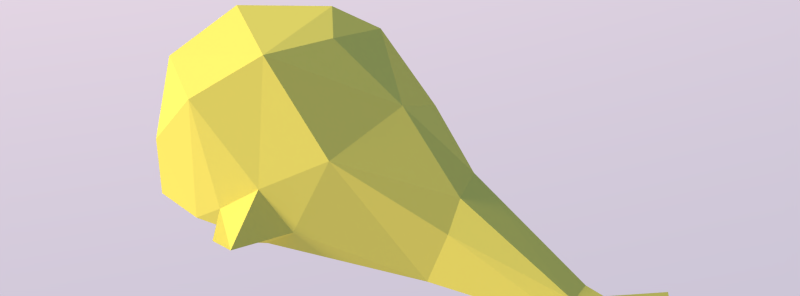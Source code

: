 # Source: whale_001.blend  (saved by Blender 2.77.0; exported with 4.5.12 LTS)
import bpy
from mathutils import Matrix  # noqa: F401  (used for matrix-valued properties, if any)

bpy.ops.wm.read_factory_settings(use_empty=True)
scene = bpy.context.scene
scene.name = 'Scene'

# ---- collections
col_collection_1 = bpy.data.collections.new('Collection 1'); scene.collection.children.link(col_collection_1)

# ---- materials (node trees are filled in below, after node groups)
mat_body = bpy.data.materials.new('Body')
mat_body.alpha_threshold = 0.0
mat_body.roughness = 0.5
mat_body.line_color = (0.0, 0.0, 0.0, 1.0)

# ---- material node trees
mat_body.use_nodes = True; mat_body.node_tree.nodes.clear()
_N = mat_body.node_tree.nodes; _L = mat_body.node_tree.links
n0 = _N.new('ShaderNodeOutputMaterial'); n0.name = 'Material Output'; n0.location = (300, 300)
n1 = _N.new('ShaderNodeBsdfDiffuse'); n1.name = 'Diffuse BSDF'; n1.location = (10, 300)
n1.inputs[0].default_value = (0.855, 0.7231, 0.1329, 1.0)
_L.new(n1.outputs[0], n0.inputs[0])
n0.is_active_output = True

# ---- world
world_world_001 = bpy.data.worlds.new('World.001'); scene.world = world_world_001
world_world_001.use_nodes = True; world_world_001.node_tree.nodes.clear()
_N = world_world_001.node_tree.nodes; _L = world_world_001.node_tree.links
n0 = _N.new('ShaderNodeOutputWorld'); n0.name = 'World Output'; n0.location = (300, 300)
n1 = _N.new('ShaderNodeBackground'); n1.name = 'Background'; n1.location = (10, 300)
n1.inputs[1].default_value = 0.75
n2 = _N.new('ShaderNodeTexSky'); n2.name = 'Sky Texture'; n2.location = (-190, 300)
n2.sky_type = 'PREETHAM'
n2.sun_direction = (-0.5407, 0.3259, 0.7755)
n2.turbidity = 2.1
n2.sun_elevation = 1.571
_L.new(n1.outputs[0], n0.inputs[0])
_L.new(n2.outputs[0], n1.inputs[0])
n0.is_active_output = True
world_world_001.use_sun_shadow = False
world_world_001.sun_shadow_jitter_overblur = 0.0
world_world_001.cycles.sampling_method = 'MANUAL'
world_world_001.cycles.sample_map_resolution = 256
world_world_001.light_settings.ao_factor = 0.1

# ---- lights
light_sun = bpy.data.lights.new('Sun', 'SUN')
light_sun.color = (1.0, 0.8761, 0.5602)
light_sun.transmission_factor = 0.0
light_sun.angle = 0.1993
light_sun.energy = 4.0
light_sun.shadow_buffer_clip_start = 0.5
light_sun.shadow_soft_size = 0.1
light_sun.shadow_cascade_max_distance = 1000.0
light_sun.cycles.use_multiple_importance_sampling = False

# ---- meshes
me_cube = bpy.data.meshes.new('Cube')
me_cube.from_pydata([(-0.9677, -0.5621, -1.05), (0.6518, -0.6875, 0.8482), (-0.01097, -1.046, 0.344), (2.491, -0.1526, -0.1891), (1.195, -0.9483, -0.675), (3.75, -0.1803, -0.9799), (4.214, -0.4343, -0.8753), (4.125, -0.7068, -0.9066), (3.874, -0.2073, -0.8156), (3.683, -0.1292, -0.756), (2.53, -0.3725, -0.4461), (1.494, -0.7564, 0.08553), (0.002967, -1.095, -0.9019), (0.3809, -1.105, -0.657), (-0.8888, -0.5371, 0.3876), (0.8473, -1.025, -0.3161), (-0.7008, -0.9475, -0.3264), (0.8716, -1.593e-08, 0.8573), (4.245, -0.5059, -0.949), (0.6219, -1.423, -0.7649), (0.8894, -1.445, -0.7501), (2.359, -0.4382, -0.9743), (0.9281, -1.023, -0.8591), (-0.6924, -0.9533, -0.9416), (0.4094, 0.484, 0.9302), (0.003855, 1.05, 0.3447), (1.206, 0.9341, -0.7005), (1.703, 0.004816, 0.4121), (3.817, 0.1452, -0.7957), (4.118, 0.005527, -0.8714), (4.246, 0.5488, -0.9237), (2.53, 0.3725, -0.4461), (1.494, 0.7564, 0.08553), (0.4246, 1.094, -0.6752), (-0.8888, 0.5371, 0.3876), (2.345, 0.4422, -0.9755), (0.8473, 1.025, -0.3161), (-0.7008, 0.9475, -0.3264), (0.8431, 0.7048, 0.7393), (1.855, 0.6732, -0.8876), (2.351, 0.2368, -0.1464), (3.639, 0.1356, -0.7566), (0.7973, 1.043, -0.83), (-0.4334, 0.0, 0.8799), (1.039, 1.225, -0.689), (0.6219, 1.423, -0.7649), (0.8412, 1.329, -0.6636), (3.769, 0.1789, -0.9806), (4.132, 0.7204, -0.9167), (4.149, -0.0005634, -0.9885), (-0.9892, 0.5509, -1.01), (0.007265, 1.096, -0.9037), (-0.6924, 0.9533, -0.9416), (0.9929, 1.559, -0.8271)], [], [(13, 22, 19), (2, 16, 12), (39, 26, 32), (15, 4, 11), (15, 1, 2), (1, 11, 27), (33, 25, 36), (13, 15, 2), (3, 40, 27), (3, 11, 10), (23, 12, 16), (40, 39, 32), (13, 19, 20), (9, 3, 10), (9, 29, 28), (47, 28, 48), (8, 6, 29), (8, 7, 6), (17, 27, 38), (52, 51, 50), (13, 2, 12), (22, 35, 21), (5, 10, 21), (17, 1, 27), (4, 22, 21), (43, 24, 34), (13, 20, 15), (14, 50, 0), (48, 30, 49), (11, 4, 21), (12, 23, 0), (49, 5, 47), (51, 0, 50), (17, 24, 1), (22, 4, 19), (8, 9, 5), (19, 4, 20), (37, 34, 25), (42, 35, 51), (18, 49, 6), (9, 8, 29), (22, 13, 12), (44, 45, 53), (43, 14, 1), (34, 24, 25), (39, 31, 35), (37, 51, 52), (36, 38, 32), (27, 32, 38), (40, 41, 31), (5, 49, 18), (35, 41, 47), (34, 37, 50), (46, 44, 53), (49, 30, 29), (41, 40, 9), (43, 34, 14), (37, 25, 51), (48, 49, 47), (47, 5, 21), (16, 14, 0), (14, 16, 2), (26, 46, 36), (25, 33, 51), (46, 26, 44), (44, 42, 45), (39, 35, 42), (22, 12, 0), (41, 28, 47), (38, 24, 17), (7, 5, 18), (45, 33, 46), (32, 26, 36), (26, 39, 42), (51, 33, 42), (48, 28, 30), (26, 42, 44), (33, 45, 42), (21, 10, 11), (24, 43, 1), (46, 53, 45), (9, 40, 3), (0, 23, 16), (6, 49, 29), (5, 7, 8), (14, 2, 1), (18, 6, 7), (50, 37, 52), (28, 41, 9), (30, 28, 29), (47, 21, 35), (15, 20, 4), (36, 46, 33), (25, 24, 38), (15, 11, 1), (3, 27, 11), (40, 31, 39), (22, 0, 35), (5, 9, 10), (14, 34, 50), (51, 35, 0), (36, 25, 38), (27, 40, 32), (35, 31, 41)])
me_cube.materials.append(mat_body)
me_cube.use_remesh_preserve_volume = False
me_cube.use_remesh_preserve_attributes = False
me_cube.use_mirror_vertex_groups = False
me_cube.update()

# ---- objects
ob_sun = bpy.data.objects.new('Sun', light_sun)
ob_whale_mother = bpy.data.objects.new('Whale Mother', me_cube)

# ---- transforms, parenting, visibility, modifiers, constraints
ob_sun.location = (-1.101, -4.121, 4.195)
ob_sun.rotation_euler = (-0.499, 1.061, -3.137)
ob_sun.scale = (0.3413, 0.3413, 0.3413)
ob_sun.lineart.crease_threshold = 0.0
ob_whale_mother.location = (0.0, -5.96e-08, 0.2553)
ob_whale_mother.scale = (0.2716, 0.2716, 0.2716)
ob_whale_mother.lock_rotations_4d = False
ob_whale_mother.empty_display_type = 'ARROWS'
ob_whale_mother.lineart.crease_threshold = 0.0

# ---- collection membership
col_collection_1.objects.link(ob_sun)
col_collection_1.objects.link(ob_whale_mother)

# ---- scene / render settings (as saved in the file)
scene.frame_start = 44; scene.frame_end = 44; scene.frame_set(18)
scene.render.engine = 'CYCLES'
scene.render.resolution_x = 851
scene.render.resolution_y = 315
scene.render.resolution_percentage = 150
scene.render.dither_intensity = 0.0
scene.render.use_border = True
scene.cycles.use_denoising = False
scene.cycles.samples = 1111
scene.cycles.sampling_pattern = 'TABULATED_SOBOL'
scene.cycles.light_sampling_threshold = 0.0
scene.cycles.use_adaptive_sampling = False
scene.cycles.use_light_tree = False
scene.cycles.blur_glossy = 0.0
scene.cycles.pixel_filter_type = 'GAUSSIAN'
scene.cycles.sample_clamp_indirect = 2.1
scene.view_settings.view_transform = 'Standard'
bpy.context.view_layer.update()

# ---- added for rendering (the .blend has no active camera): camera
cam_auto = bpy.data.cameras.new('AutoCamera')
cam_auto.lens = 50.0
cam_auto.sensor_width = 36.0
cam_auto.clip_end = 1000.0
ob_auto_camera = bpy.data.objects.new('AutoCamera', cam_auto)
scene.collection.objects.link(ob_auto_camera)
ob_auto_camera.location = (2.03862, -1.90019, 1.51616)
ob_auto_camera.rotation_euler = (1.09748, -7.21219e-08, 0.694738)
scene.camera = ob_auto_camera
bpy.context.view_layer.update()
